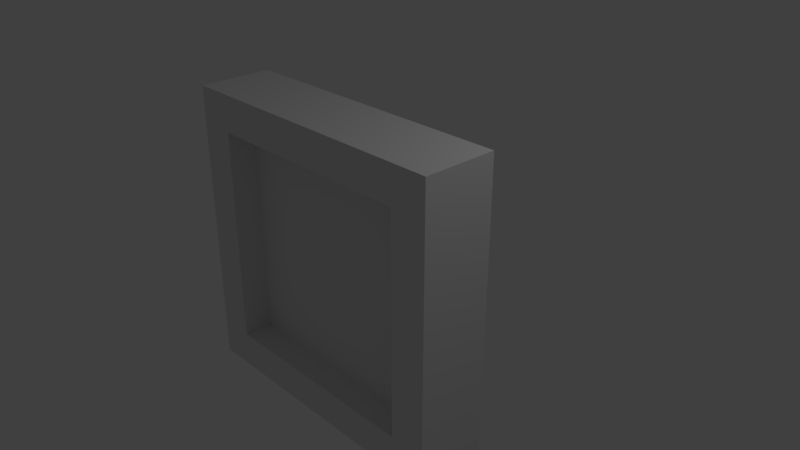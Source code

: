 # Source: Window.blend  (saved by Blender 2.79.0; exported with 4.5.12 LTS)
import bpy
from mathutils import Matrix  # noqa: F401  (used for matrix-valued properties, if any)

bpy.ops.wm.read_factory_settings(use_empty=True)
scene = bpy.context.scene
scene.name = 'Scene'

# ---- collections
col_collection_1 = bpy.data.collections.new('Collection 1'); scene.collection.children.link(col_collection_1)

# ---- materials (node trees are filled in below, after node groups)
mat_material = bpy.data.materials.new('Material')
mat_material.alpha_threshold = 0.0
mat_material.use_transparent_shadow = False
mat_material.roughness = 0.5
mat_material.line_color = (0.0, 0.0, 0.0, 1.0)

# ---- material node trees

# ---- world
world_world = bpy.data.worlds.new('World'); scene.world = world_world
world_world.color = (0.05088, 0.05088, 0.05088)
world_world.use_sun_shadow = False
world_world.sun_shadow_jitter_overblur = 0.0
world_world.cycles.sampling_method = 'MANUAL'

# ---- cameras
cam_camera = bpy.data.cameras.new('Camera')
cam_camera.clip_end = 100.0
cam_camera.lens = 35.0
cam_camera.sensor_width = 32.0
cam_camera.sensor_height = 18.0
cam_camera.ortho_scale = 7.314
cam_camera.dof.focus_distance = 0.0
cam_camera.dof.aperture_fstop = 128.0

# ---- lights
light_lamp = bpy.data.lights.new('Lamp', 'POINT')
light_lamp.transmission_factor = 0.0
light_lamp.cutoff_distance = 30.0
light_lamp.energy = 100.0
light_lamp.shadow_buffer_clip_start = 1.001
light_lamp.shadow_soft_size = 0.1
light_lamp.shadow_maximum_resolution = 0.006
light_lamp.use_absolute_resolution = True

# ---- meshes
me_cube_002 = bpy.data.meshes.new('Cube.002')
me_cube_002.from_pydata([(-1.5, -0.4, -1.5), (-1.5, -0.6, -1.5), (1.5, -0.4, -1.5), (1.5, -0.6, -1.5), (1.5, -0.4, 1.5), (1.5, -0.6, 1.5), (-1.5, -0.4, 1.5), (-1.5, -0.6, 1.5)], [], [(2, 3, 5, 4), (4, 5, 7, 6), (6, 7, 1, 0), (0, 1, 3, 2), (0, 2, 4, 6), (1, 7, 5, 3)])
_uv = me_cube_002.uv_layers.new(name='UVMap')
_uv.uv.foreach_set('vector', [0.8421, 0.5, 0.7895, 0.5, 0.7895, 5.96e-08, 0.8421, 0.0, 0.8421, 0.0, 0.8947, 0.0, 0.8947, 0.5, 0.8421, 0.5, 0.9474, 0.5, 0.8947, 0.5, 0.8947, 0.0, 0.9474, 3.974e-08, 1.0, 0.5, 0.9474, 0.5, 0.9474, 0.0, 1.0, 0.0, 1.255e-07, 0.5, 0.0, 1.192e-07, 0.7895, 0.0, 0.7895, 0.5, 0.7895, 0.5, 0.7895, 1.0, 0.0, 1.0, 6.274e-08, 0.5])
me_cube_002.materials.append(mat_material)
me_cube_002.use_remesh_preserve_volume = False
me_cube_002.use_remesh_preserve_attributes = False
me_cube_002.use_mirror_vertex_groups = False
me_cube_002.update()
me_cube = bpy.data.meshes.new('Cube')
me_cube.from_pydata([(2.0, -8.742e-08, 2.0), (2.0, 8.742e-08, -2.0), (-2.0, 8.742e-08, -2.0), (-2.0, -8.742e-08, 2.0), (2.0, -1.0, 2.0), (2.0, -1.0, -2.0), (-2.0, -1.0, -2.0), (-2.0, -1.0, 2.0), (-1.5, 6.557e-08, -1.5), (-1.5, -1.0, -1.5), (1.5, 6.557e-08, -1.5), (1.5, -1.0, -1.5), (1.5, -5.962e-09, 1.5), (1.5, -1.0, 1.5), (-1.5, 5.364e-08, 1.5), (-1.5, -1.0, 1.5)], [], [(0, 1, 10, 12, 14, 3), (4, 7, 6, 9, 15, 13), (0, 4, 5, 1), (1, 5, 6, 2), (2, 6, 7, 3), (4, 0, 3, 7), (10, 11, 13, 12), (12, 13, 15, 14), (14, 15, 9, 8), (13, 11, 9, 6, 5, 4), (3, 14, 8, 10, 1, 2), (8, 9, 11, 10)])
_uv = me_cube.uv_layers.new(name='UVMap')
_uv.uv.foreach_set('vector', [0.9999, 0.9999, 0.0001, 0.9999, 0.1251, 0.8749, 0.8749, 0.8749, 0.8749, 0.1251, 0.9999, 0.0001003, 0.9999, 0.9999, 0.0001002, 0.9999, 9.998e-05, 0.0001003, 0.1251, 0.1251, 0.1251, 0.8749, 0.8749, 0.8749, 0.9999, 9.998e-05, 0.9999, 0.9999, 9.998e-05, 0.9999, 0.0001003, 0.0001001, 0.9999, 9.998e-05, 0.9999, 0.9999, 9.998e-05, 0.9999, 9.998e-05, 9.999e-05, 0.0001, 0.9999, 9.998e-05, 9.998e-05, 0.9999, 9.998e-05, 0.9999, 0.9999, 0.9999, 9.998e-05, 0.9999, 0.9999, 0.0001002, 0.9999, 9.998e-05, 0.0001002, 0.0, 0.0, 0.0, 0.0, 0.0, 0.0, 0.0, 0.0, 0.0, 0.0, 0.0, 0.0, 0.0, 0.0, 0.0, 0.0, 0.0, 0.0, 0.0, 0.0, 0.0, 0.0, 0.0, 0.0, 0.8749, 0.8749, 0.8749, 0.1251, 0.1251, 0.1251, 9.998e-05, 0.0001003, 0.9999, 9.998e-05, 0.9999, 0.9999, 0.9999, 0.0001003, 0.8749, 0.1251, 0.1251, 0.1251, 0.1251, 0.8749, 0.0001, 0.9999, 9.998e-05, 9.998e-05, 0.0, 0.0, 0.0, 0.0, 0.0, 0.0, 0.0, 0.0])
me_cube.materials.append(mat_material)
me_cube.use_remesh_preserve_volume = False
me_cube.use_remesh_preserve_attributes = False
me_cube.use_mirror_vertex_groups = False
me_cube.update()

# ---- objects
ob_cube_001 = bpy.data.objects.new('Cube.001', me_cube_002)
ob_cube = bpy.data.objects.new('Cube', me_cube)
ob_lamp = bpy.data.objects.new('Lamp', light_lamp)
ob_camera = bpy.data.objects.new('Camera', cam_camera)

# ---- transforms, parenting, visibility, modifiers, constraints
ob_cube_001.location = (0.0, 2.384e-07, 0.0)
ob_cube_001.lock_rotations_4d = False
ob_cube_001.lock_scale = (True, True, True)
ob_cube_001.empty_display_type = 'ARROWS'
ob_cube_001.lineart.crease_threshold = 0.0
ob_cube.location = (0.0, 2.384e-07, 0.0)
ob_cube.lock_rotation = (True, True, True)
ob_cube.lock_rotations_4d = False
ob_cube.lock_scale = (True, True, True)
ob_cube.empty_display_type = 'ARROWS'
ob_cube.lineart.crease_threshold = 0.0
ob_lamp.location = (4.076, 1.005, 5.904)
ob_lamp.rotation_euler = (0.6503, 0.05522, 1.866)
ob_lamp.lock_rotations_4d = False
ob_lamp.empty_display_type = 'ARROWS'
ob_lamp.color = (0.0, 0.0, 0.0, 0.0)
ob_lamp.lineart.crease_threshold = 0.0
ob_camera.location = (7.481, -6.508, 5.344)
ob_camera.rotation_euler = (1.109, 0.0, 0.8149)
ob_camera.lock_rotations_4d = False
ob_camera.empty_display_type = 'ARROWS'
ob_camera.color = (0.0, 0.0, 0.0, 0.0)
ob_camera.display_type = 'WIRE'
ob_camera.lineart.crease_threshold = 0.0

# ---- collection membership
col_collection_1.objects.link(ob_cube_001)
col_collection_1.objects.link(ob_cube)
col_collection_1.objects.link(ob_lamp)
col_collection_1.objects.link(ob_camera)

# ---- scene / render settings (as saved in the file)
scene.camera = ob_camera
scene.frame_start = 1; scene.frame_end = 250; scene.frame_set(1)
scene.render.engine = 'BLENDER_EEVEE_NEXT'
scene.render.resolution_percentage = 50
scene.render.dither_intensity = 0.0
scene.cycles.use_denoising = False
scene.cycles.samples = 128
scene.cycles.sampling_pattern = 'TABULATED_SOBOL'
scene.cycles.use_adaptive_sampling = False
scene.cycles.use_light_tree = False
scene.cycles.blur_glossy = 0.0
scene.cycles.sample_clamp_indirect = 0.0
scene.view_settings.view_transform = 'Standard'
bpy.context.view_layer.update()
